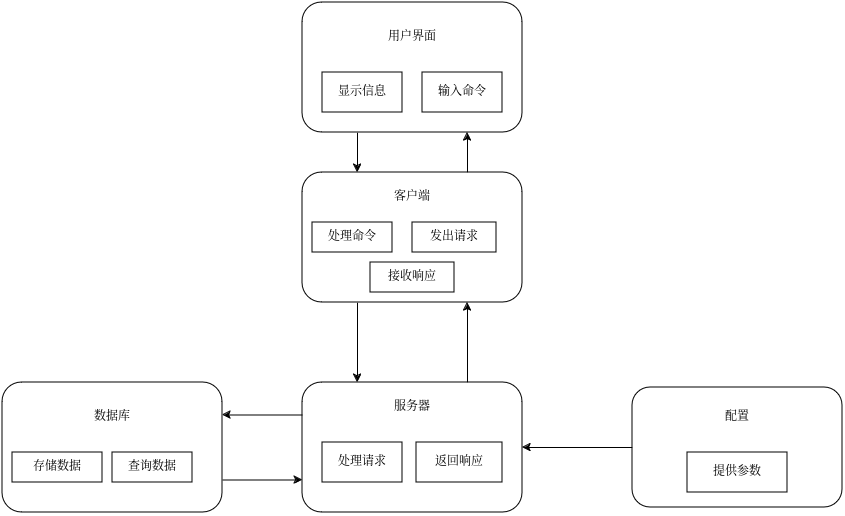

The diagram above was exported from draw.io. Its source (the exported page's mxGraphModel, read from the mxfile embedded in the PNG):
<mxGraphModel dx="1809" dy="609" grid="1" gridSize="10" guides="1" tooltips="1" connect="1" arrows="1" fold="1" page="1" pageScale="1" pageWidth="827" pageHeight="1169" math="0" shadow="0">
  <root>
    <mxCell id="0" />
    <mxCell id="1" parent="0" />
    <mxCell id="kkFFQYlwXtoXsAVtjccP-4" style="edgeStyle=orthogonalEdgeStyle;rounded=0;orthogonalLoop=1;jettySize=auto;html=1;exitX=0.25;exitY=1;exitDx=0;exitDy=0;entryX=0.25;entryY=0;entryDx=0;entryDy=0;" edge="1" parent="1" source="10xxLmyfJ4aaIMp7qJdZ-1" target="10xxLmyfJ4aaIMp7qJdZ-7">
      <mxGeometry relative="1" as="geometry" />
    </mxCell>
    <mxCell id="10xxLmyfJ4aaIMp7qJdZ-1" value="" style="rounded=1;whiteSpace=wrap;html=1;" parent="1" vertex="1">
      <mxGeometry x="250" y="80" width="220" height="130" as="geometry" />
    </mxCell>
    <mxCell id="10xxLmyfJ4aaIMp7qJdZ-2" value="显示信息" style="rounded=0;whiteSpace=wrap;html=1;" parent="1" vertex="1">
      <mxGeometry x="270" y="150" width="80" height="40" as="geometry" />
    </mxCell>
    <mxCell id="10xxLmyfJ4aaIMp7qJdZ-3" value="输入命令" style="rounded=0;whiteSpace=wrap;html=1;" parent="1" vertex="1">
      <mxGeometry x="370" y="150" width="80" height="40" as="geometry" />
    </mxCell>
    <mxCell id="10xxLmyfJ4aaIMp7qJdZ-6" value="用户界面" style="text;html=1;align=center;verticalAlign=middle;whiteSpace=wrap;rounded=0;" parent="1" vertex="1">
      <mxGeometry x="330" y="100" width="60" height="30" as="geometry" />
    </mxCell>
    <mxCell id="kkFFQYlwXtoXsAVtjccP-5" style="edgeStyle=orthogonalEdgeStyle;rounded=0;orthogonalLoop=1;jettySize=auto;html=1;exitX=0.75;exitY=0;exitDx=0;exitDy=0;entryX=0.75;entryY=1;entryDx=0;entryDy=0;" edge="1" parent="1" source="10xxLmyfJ4aaIMp7qJdZ-7" target="10xxLmyfJ4aaIMp7qJdZ-1">
      <mxGeometry relative="1" as="geometry" />
    </mxCell>
    <mxCell id="kkFFQYlwXtoXsAVtjccP-7" style="edgeStyle=orthogonalEdgeStyle;rounded=0;orthogonalLoop=1;jettySize=auto;html=1;exitX=0.25;exitY=1;exitDx=0;exitDy=0;entryX=0.25;entryY=0;entryDx=0;entryDy=0;" edge="1" parent="1" source="10xxLmyfJ4aaIMp7qJdZ-7" target="10xxLmyfJ4aaIMp7qJdZ-14">
      <mxGeometry relative="1" as="geometry" />
    </mxCell>
    <mxCell id="10xxLmyfJ4aaIMp7qJdZ-7" value="" style="rounded=1;whiteSpace=wrap;html=1;" parent="1" vertex="1">
      <mxGeometry x="250" y="250" width="220" height="130" as="geometry" />
    </mxCell>
    <mxCell id="10xxLmyfJ4aaIMp7qJdZ-9" value="客户端" style="text;html=1;align=center;verticalAlign=middle;whiteSpace=wrap;rounded=0;" parent="1" vertex="1">
      <mxGeometry x="330" y="260" width="60" height="30" as="geometry" />
    </mxCell>
    <mxCell id="10xxLmyfJ4aaIMp7qJdZ-10" value="处理命令" style="rounded=0;whiteSpace=wrap;html=1;" parent="1" vertex="1">
      <mxGeometry x="260" y="300" width="80" height="30" as="geometry" />
    </mxCell>
    <mxCell id="10xxLmyfJ4aaIMp7qJdZ-11" value="发出请求" style="rounded=0;whiteSpace=wrap;html=1;" parent="1" vertex="1">
      <mxGeometry x="360" y="300" width="84" height="30" as="geometry" />
    </mxCell>
    <mxCell id="kkFFQYlwXtoXsAVtjccP-3" style="edgeStyle=orthogonalEdgeStyle;rounded=0;orthogonalLoop=1;jettySize=auto;html=1;exitX=0;exitY=0.25;exitDx=0;exitDy=0;entryX=1;entryY=0.25;entryDx=0;entryDy=0;" edge="1" parent="1" source="10xxLmyfJ4aaIMp7qJdZ-14" target="10xxLmyfJ4aaIMp7qJdZ-23">
      <mxGeometry relative="1" as="geometry" />
    </mxCell>
    <mxCell id="kkFFQYlwXtoXsAVtjccP-8" style="edgeStyle=orthogonalEdgeStyle;rounded=0;orthogonalLoop=1;jettySize=auto;html=1;exitX=0.75;exitY=0;exitDx=0;exitDy=0;entryX=0.75;entryY=1;entryDx=0;entryDy=0;" edge="1" parent="1" source="10xxLmyfJ4aaIMp7qJdZ-14" target="10xxLmyfJ4aaIMp7qJdZ-7">
      <mxGeometry relative="1" as="geometry" />
    </mxCell>
    <mxCell id="10xxLmyfJ4aaIMp7qJdZ-14" value="" style="rounded=1;whiteSpace=wrap;html=1;" parent="1" vertex="1">
      <mxGeometry x="250" y="460" width="220" height="130" as="geometry" />
    </mxCell>
    <mxCell id="10xxLmyfJ4aaIMp7qJdZ-16" value="服务器" style="text;html=1;align=center;verticalAlign=middle;whiteSpace=wrap;rounded=0;" parent="1" vertex="1">
      <mxGeometry x="330" y="470" width="60" height="30" as="geometry" />
    </mxCell>
    <mxCell id="10xxLmyfJ4aaIMp7qJdZ-17" value="处理请求" style="rounded=0;whiteSpace=wrap;html=1;" parent="1" vertex="1">
      <mxGeometry x="270" y="520" width="80" height="40" as="geometry" />
    </mxCell>
    <mxCell id="10xxLmyfJ4aaIMp7qJdZ-18" value="返回响应" style="rounded=0;whiteSpace=wrap;html=1;" parent="1" vertex="1">
      <mxGeometry x="364" y="520" width="86" height="40" as="geometry" />
    </mxCell>
    <mxCell id="10xxLmyfJ4aaIMp7qJdZ-20" value="" style="edgeStyle=orthogonalEdgeStyle;rounded=0;orthogonalLoop=1;jettySize=auto;html=1;" parent="1" source="10xxLmyfJ4aaIMp7qJdZ-19" target="10xxLmyfJ4aaIMp7qJdZ-14" edge="1">
      <mxGeometry relative="1" as="geometry" />
    </mxCell>
    <mxCell id="10xxLmyfJ4aaIMp7qJdZ-19" value="" style="rounded=1;whiteSpace=wrap;html=1;" parent="1" vertex="1">
      <mxGeometry x="580" y="465" width="210" height="120" as="geometry" />
    </mxCell>
    <mxCell id="10xxLmyfJ4aaIMp7qJdZ-21" value="提供参数" style="rounded=0;whiteSpace=wrap;html=1;" parent="1" vertex="1">
      <mxGeometry x="635" y="530" width="100" height="40" as="geometry" />
    </mxCell>
    <mxCell id="10xxLmyfJ4aaIMp7qJdZ-22" value="配置" style="text;html=1;align=center;verticalAlign=middle;whiteSpace=wrap;rounded=0;" parent="1" vertex="1">
      <mxGeometry x="655" y="480" width="60" height="30" as="geometry" />
    </mxCell>
    <mxCell id="kkFFQYlwXtoXsAVtjccP-2" style="edgeStyle=orthogonalEdgeStyle;rounded=0;orthogonalLoop=1;jettySize=auto;html=1;exitX=1;exitY=0.75;exitDx=0;exitDy=0;entryX=0;entryY=0.75;entryDx=0;entryDy=0;" edge="1" parent="1" source="10xxLmyfJ4aaIMp7qJdZ-23" target="10xxLmyfJ4aaIMp7qJdZ-14">
      <mxGeometry relative="1" as="geometry" />
    </mxCell>
    <mxCell id="10xxLmyfJ4aaIMp7qJdZ-23" value="" style="rounded=1;whiteSpace=wrap;html=1;" parent="1" vertex="1">
      <mxGeometry x="-50" y="460" width="220" height="130" as="geometry" />
    </mxCell>
    <mxCell id="10xxLmyfJ4aaIMp7qJdZ-25" value="存储数据" style="rounded=0;whiteSpace=wrap;html=1;" parent="1" vertex="1">
      <mxGeometry x="-40" y="530" width="90" height="30" as="geometry" />
    </mxCell>
    <mxCell id="10xxLmyfJ4aaIMp7qJdZ-26" value="数据库" style="text;html=1;align=center;verticalAlign=middle;whiteSpace=wrap;rounded=0;" parent="1" vertex="1">
      <mxGeometry x="30" y="480" width="60" height="30" as="geometry" />
    </mxCell>
    <mxCell id="kkFFQYlwXtoXsAVtjccP-1" value="查询数据" style="rounded=0;whiteSpace=wrap;html=1;" vertex="1" parent="1">
      <mxGeometry x="60" y="530" width="80" height="30" as="geometry" />
    </mxCell>
    <mxCell id="kkFFQYlwXtoXsAVtjccP-9" value="接收响应" style="rounded=0;whiteSpace=wrap;html=1;" vertex="1" parent="1">
      <mxGeometry x="318" y="340" width="84" height="30" as="geometry" />
    </mxCell>
  </root>
</mxGraphModel>